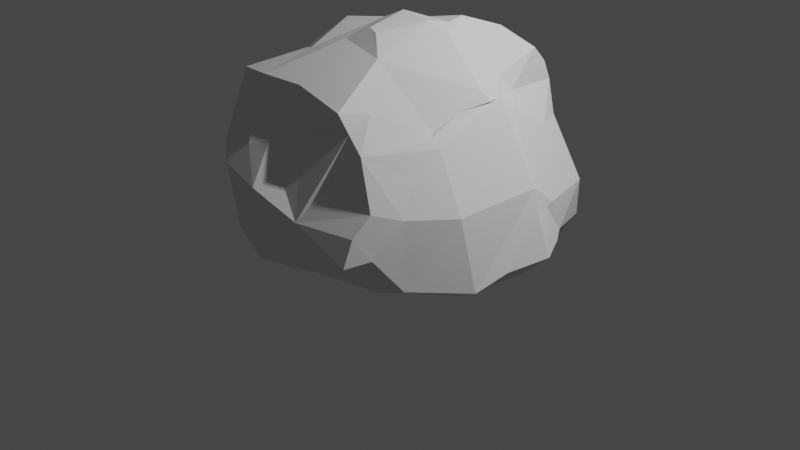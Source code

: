 # Source: Rock2.blend  (saved by Blender 2.93.21; exported with 4.5.12 LTS)
import bpy
from mathutils import Matrix  # noqa: F401  (used for matrix-valued properties, if any)

bpy.ops.wm.read_factory_settings(use_empty=True)
scene = bpy.context.scene
scene.name = 'Scene'

# ---- collections
col_collection = bpy.data.collections.new('Collection'); scene.collection.children.link(col_collection)

# ---- world
world_world = bpy.data.worlds.new('World'); scene.world = world_world
world_world.use_nodes = True; world_world.node_tree.nodes.clear()
_N = world_world.node_tree.nodes; _L = world_world.node_tree.links
n0 = _N.new('ShaderNodeOutputWorld'); n0.name = 'World Output'; n0.location = (300, 300)
n1 = _N.new('ShaderNodeBackground'); n1.name = 'Background'; n1.location = (10, 300)
n1.inputs[0].default_value = (0.05088, 0.05088, 0.05088, 1.0)
_L.new(n1.outputs[0], n0.inputs[0])
n0.is_active_output = True
world_world.color = (0.05088, 0.05088, 0.05088)
world_world.use_sun_shadow = False
world_world.sun_shadow_jitter_overblur = 0.0

# ---- cameras
cam_camera = bpy.data.cameras.new('Camera')
cam_camera.clip_end = 100.0
cam_camera.ortho_scale = 7.314

# ---- lights
light_light = bpy.data.lights.new('Light', 'POINT')
light_light.transmission_factor = 0.0
light_light.energy = 1000.0
light_light.shadow_soft_size = 0.1
light_light.shadow_maximum_resolution = 0.006
light_light.use_absolute_resolution = True

# ---- meshes
me_plane = bpy.data.meshes.new('Plane')
me_plane.from_pydata([(-1.386, 0.0495, -0.1345), (-0.9079, 0.03642, -0.6504), (-1.083, 0.01449, -0.3147), (-0.9933, 0.182, -1.264), (-0.8896, 0.6457, -1.157), (-1.429, 0.08813, -0.2226), (-1.428, 0.7989, -0.2351), (-1.206, 0.111, -0.9646), (-1.36, 0.09665, -0.5056), (-1.023, 0.8111, -0.8772), (-1.235, 0.8601, -0.5513), (-0.5938, 0.04484, -0.6651), (-0.5938, 0.01299, -0.3432), (-0.09568, 0.04301, -0.6587), (-0.09568, 0.008228, -0.3434), (-0.6059, 0.3118, -1.627), (-0.672, 0.2855, -1.643), (-0.3798, 0.5922, -1.62), (-0.821, 0.7143, -1.196), (-0.5016, 0.2095, -1.781), (-0.05373, 0.246, -1.52), (-0.1382, 0.7466, -1.718), (-0.1951, 0.9397, -1.557), (-0.5947, 0.05627, -0.9202), (-0.817, 0.978, -1.051), (-0.09569, 0.07135, -0.9108), (-1.408, 0.04684, -0.07157), (-1.027, -0.01926, 0.06946), (-0.9484, -0.008478, 0.6588), (-0.8609, 0.04314, 0.921), (-1.471, 0.09711, -0.08566), (-1.465, 0.4796, 0.5012), (-1.501, 0.8183, -0.1252), (-1.475, 0.9212, 0.8248), (-1.334, 0.09593, 0.2896), (-1.238, 0.1017, 0.701), (-1.32, 0.6252, 0.8685), (-1.377, 0.8485, 0.9213), (-0.9981, 0.1798, 1.238), (-0.8485, 0.5298, 1.403), (-1.172, 0.8584, 1.235), (-0.8666, 0.7574, 1.439), (-0.5946, -0.03812, 0.1535), (-0.7085, -0.04442, 0.785), (-0.09581, -0.04186, 0.154), (-0.09571, -0.0573, 0.6526), (-0.5384, -0.05087, 0.9294), (-0.01966, -0.06358, 0.9603), (-0.7025, 0.1544, 1.419), (-0.6411, 0.1919, 1.491), (-0.7913, 0.9963, 1.385), (-0.6561, 0.8818, 1.584), (-0.09982, 0.04467, 1.363), (-0.1258, 0.1044, 1.643), (-0.102, 0.8427, 1.698), (-1.393, 1.195, -0.186), (-0.9583, 1.227, -0.7377), (-1.126, 1.387, -0.3924), (-1.062, 1.621, -0.2968), (-0.5486, 1.237, -1.265), (-0.1542, 1.485, -1.291), (0.009904, 1.623, -1.174), (-0.6638, 1.463, -0.955), (-0.8428, 1.543, -0.5924), (-0.5393, 1.686, -0.7764), (-0.7157, 1.749, -0.4321), (-0.3102, 1.532, -1.078), (-0.1585, 1.778, -0.8772), (-0.1237, 1.993, -0.3633), (-0.01418, 2.082, -0.2068), (-1.449, 1.24, -0.08752), (-1.46, 1.151, 0.7512), (-1.295, 1.438, -0.04088), (-1.2, 1.267, 0.8693), (-1.17, 1.702, -0.1266), (-0.9119, 1.674, 0.3898), (-1.341, 1.046, 0.9021), (-1.141, 1.366, 1.029), (-1.016, 1.602, 1.042), (-0.73, 1.951, 0.00461), (-0.5317, 1.813, 0.6254), (-0.2833, 2.017, -0.04773), (-0.1634, 1.958, 0.5167), (-0.5409, 1.16, 1.373), (-0.4572, 1.093, 1.456), (-0.609, 1.651, 1.128), (-0.09435, 1.321, 1.268), (-0.2187, 1.186, 1.399), (-0.1022, 1.67, 1.124), (0.002085, 2.15, -0.05557), (0.04932, 2.083, 0.4121), (0.4024, 0.04007, -0.6811), (0.4024, 0.001138, -0.3434), (0.9005, 0.01728, -0.7209), (0.9005, -0.009192, -0.3436), (0.655, 0.1576, -1.74), (0.4409, 0.208, -1.519), (0.2742, 0.911, -1.698), (0.2632, 1.039, -1.62), (0.7256, 0.159, -1.705), (0.9016, 0.2387, -1.435), (0.6596, 0.5614, -1.593), (0.8115, 0.8246, -1.319), (0.4023, 0.0721, -0.9316), (0.9003, 0.07988, -0.9688), (1.053, 1.155, -1.049), (1.4, 0.01546, -0.7349), (1.488, -0.005318, -0.3287), (1.649, 0.04718, -0.09751), (1.177, 0.1974, -1.229), (1.206, 0.672, -1.132), (1.364, 0.1714, -1.119), (1.653, 0.3234, -0.4921), (1.433, 0.5886, -1.039), (1.671, 0.6576, -0.3388), (1.771, 0.3032, -0.3161), (1.693, 0.6507, -0.2309), (0.4023, -0.05055, 0.1538), (0.4028, -0.06415, 0.6536), (0.9006, -0.05477, 0.1538), (0.9025, -0.06324, 0.6573), (0.403, -0.009806, 1.112), (0.9012, 0.009549, 1.035), (0.4108, 0.0685, 1.396), (0.4219, 0.221, 1.662), (0.5568, 0.9832, 1.365), (0.3902, 0.6428, 1.616), (1.054, 0.07633, 1.26), (1.041, 0.4345, 1.627), (1.091, 0.8739, 1.355), (1.038, 0.6801, 1.52), (1.579, -0.03499, -0.07499), (1.479, -0.01685, 0.6648), (1.657, 0.03934, -0.07178), (1.236, 0.03084, 0.9556), (1.774, 0.2198, 0.3549), (1.693, 0.1033, 0.6799), (1.667, 0.8682, -0.08566), (1.518, 0.7736, 0.7017), (1.885, 0.2593, -0.0734), (1.736, 0.6691, -0.05045), (1.339, 0.1767, 1.2), (1.178, 0.4936, 1.424), (1.268, 0.8129, 1.145), (1.158, 0.5682, 1.411), (0.3629, 1.383, -1.413), (0.4017, 1.624, -1.181), (0.7319, 1.409, -1.311), (0.7976, 1.594, -1.179), (0.6005, 1.992, -0.7471), (0.4343, 2.121, -0.3889), (0.8747, 1.436, -1.173), (1.041, 1.541, -0.4406), (0.898, 1.811, -0.9014), (0.989, 1.698, -0.3155), (0.4605, 2.101, -0.1904), (1.212, 1.178, -0.7275), (1.224, 1.467, -0.2463), (1.155, 1.547, -0.1089), (0.5954, 2.027, -0.05998), (0.4088, 1.921, 0.6445), (1.078, 1.519, 0.2984), (1.088, 1.368, 0.6471), (1.092, 1.658, 0.03708), (1.038, 1.392, 0.5751), (0.6643, 1.439, 1.211), (0.2295, 1.067, 1.418), (0.5583, 1.609, 1.239), (0.8571, 1.303, 1.25), (0.6778, 1.571, 0.9822), (0.3678, 2.133, -0.01356), (0.1765, 2.068, 0.4507), (1.17, 1.577, -0.1374), (1.186, 1.299, 0.6352), (1.166, 1.564, -0.008516), (1.168, 1.086, 0.9405)], [], [(7, 8, 10, 9), (5, 6, 10, 8), (11, 13, 14, 12), (15, 16, 18, 17), (15, 19, 20, 16), (18, 22, 21, 17), (15, 17, 21, 19), (1, 11, 12, 2), (3, 4, 18, 16), (1, 2, 8, 7), (0, 5, 8, 2), (11, 23, 25, 13), (3, 7, 9, 4), (16, 20, 25, 23), (3, 16, 23, 7), (9, 24, 18, 4), (1, 7, 23, 11), (30, 31, 33, 32), (30, 34, 35, 31), (35, 36, 33, 31), (38, 39, 41, 40), (42, 44, 45, 43), (48, 52, 53, 49), (53, 54, 51, 49), (27, 42, 43, 28), (38, 48, 49, 39), (41, 51, 50, 40), (49, 51, 41, 39), (27, 28, 35, 34), (27, 34, 30, 26), (47, 52, 48, 46), (35, 38, 40, 36), (33, 36, 40, 37), (43, 45, 47, 46), (28, 29, 38, 35), (28, 43, 46, 29), (46, 48, 38, 29), (62, 63, 65, 64), (65, 68, 67, 64), (62, 64, 67, 66), (57, 63, 62, 56), (57, 58, 65, 63), (60, 66, 67, 61), (62, 66, 60, 59), (72, 73, 75, 74), (71, 73, 72, 70), (80, 82, 81, 79), (84, 87, 86, 83), (86, 88, 85, 83), (75, 80, 79, 74), (83, 85, 78, 77), (81, 82, 90, 89), (73, 77, 78, 75), (76, 77, 73, 71), (85, 88, 82, 80), (78, 85, 80, 75), (91, 93, 94, 92), (101, 102, 100, 99), (95, 99, 100, 96), (98, 102, 101, 97), (95, 97, 101, 99), (113, 114, 112, 111), (112, 114, 116, 115), (93, 106, 107, 94), (100, 102, 110, 109), (91, 103, 104, 93), (111, 112, 107, 106), (107, 112, 115, 108), (96, 100, 104, 103), (110, 113, 111, 109), (100, 109, 111, 104), (105, 113, 110, 102), (93, 104, 111, 106), (117, 119, 120, 118), (123, 127, 128, 124), (126, 130, 129, 125), (128, 130, 126, 124), (137, 138, 136, 135), (139, 140, 137, 135), (143, 144, 142, 141), (119, 131, 132, 120), (127, 141, 142, 128), (130, 144, 143, 129), (142, 144, 130, 128), (135, 136, 132, 131), (133, 139, 135, 131), (122, 127, 123, 121), (118, 120, 122, 121), (138, 143, 141, 136), (136, 141, 134, 132), (120, 132, 134, 122), (134, 141, 127, 122), (145, 146, 148, 147), (153, 154, 152, 151), (150, 154, 153, 149), (152, 157, 156, 151), (152, 154, 158, 157), (148, 153, 151, 147), (149, 153, 148, 146), (163, 164, 162, 161), (160, 164, 163, 159), (168, 169, 167, 165), (162, 173, 172, 161), (172, 174, 163, 161), (170, 171, 160, 159), (164, 169, 168, 162), (167, 169, 164, 160), (168, 175, 173, 162), (13, 91, 92, 14), (19, 95, 96, 20), (22, 98, 97, 21), (19, 21, 97, 95), (20, 96, 103, 25), (13, 25, 103, 91), (44, 117, 118, 45), (52, 123, 124, 53), (124, 126, 54, 53), (45, 118, 121, 47), (121, 123, 52, 47), (60, 61, 146, 145), (68, 150, 149, 67), (67, 149, 146, 61), (68, 69, 155, 150), (87, 166, 165, 86), (165, 167, 88, 86), (90, 171, 170, 89), (88, 167, 160, 82), (160, 171, 90, 82), (18, 59, 60, 22), (9, 10, 57, 56), (6, 55, 57, 10), (18, 24, 62, 59), (9, 56, 62, 24), (98, 145, 147, 102), (156, 157, 114, 113), (147, 151, 105, 102), (105, 151, 156, 113), (32, 33, 71, 70), (40, 77, 76, 37), (50, 51, 84, 83), (54, 87, 84, 51), (33, 37, 76, 71), (50, 83, 77, 40), (172, 173, 138, 137), (165, 166, 126, 125), (129, 168, 165, 125), (173, 175, 143, 138), (143, 175, 168, 129), (0, 2, 27, 26), (5, 30, 32, 6), (12, 14, 44, 42), (0, 26, 30, 5), (2, 12, 42, 27), (57, 72, 74, 58), (70, 72, 57, 55), (79, 81, 68, 65), (68, 81, 89, 69), (74, 79, 65, 58), (92, 94, 119, 117), (107, 108, 133, 131), (116, 140, 139, 115), (137, 140, 116, 114), (115, 139, 133, 108), (94, 107, 131, 119), (159, 163, 154, 150), (158, 174, 172, 157), (155, 170, 159, 150), (163, 174, 158, 154), (6, 32, 70, 55), (157, 172, 137, 114), (14, 92, 117, 44), (89, 170, 155, 69), (22, 60, 145, 98), (126, 166, 87, 54)])
me_plane.use_remesh_fix_poles = True
me_plane.use_remesh_preserve_attributes = False
me_plane.update()

# ---- objects
ob_light = bpy.data.objects.new('Light', light_light)
ob_camera = bpy.data.objects.new('Camera', cam_camera)
ob_plane = bpy.data.objects.new('Plane', me_plane)

# ---- transforms, parenting, visibility, modifiers, constraints
ob_light.location = (4.076, 1.005, 5.904)
ob_light.rotation_euler = (0.6503, 0.05522, 1.866)
ob_light.lock_rotations_4d = False
ob_light.empty_display_type = 'ARROWS'
ob_light.color = (0.0, 0.0, 0.0, 0.0)
ob_light.lineart.crease_threshold = 0.0
ob_camera.location = (7.359, -6.926, 4.958)
ob_camera.rotation_euler = (1.109, 0.0, 0.8149)
ob_camera.lock_rotations_4d = False
ob_camera.empty_display_type = 'ARROWS'
ob_camera.color = (0.0, 0.0, 0.0, 0.0)
ob_camera.display_type = 'WIRE'
ob_camera.lineart.crease_threshold = 0.0
ob_plane.location = (0.0, 0.0, 0.0)
ob_plane.rotation_euler = (1.571, -0.0, 0.0)

# ---- collection membership
col_collection.objects.link(ob_light)
col_collection.objects.link(ob_camera)
col_collection.objects.link(ob_plane)

# ---- scene / render settings (as saved in the file)
scene.camera = ob_camera
scene.frame_start = 1; scene.frame_end = 250; scene.frame_set(1)
scene.render.engine = 'BLENDER_EEVEE_NEXT'
scene.cycles.use_denoising = False
scene.cycles.samples = 128
scene.cycles.sampling_pattern = 'TABULATED_SOBOL'
scene.cycles.use_adaptive_sampling = False
scene.cycles.use_light_tree = False
scene.view_settings.view_transform = 'Filmic'
bpy.context.view_layer.update()
